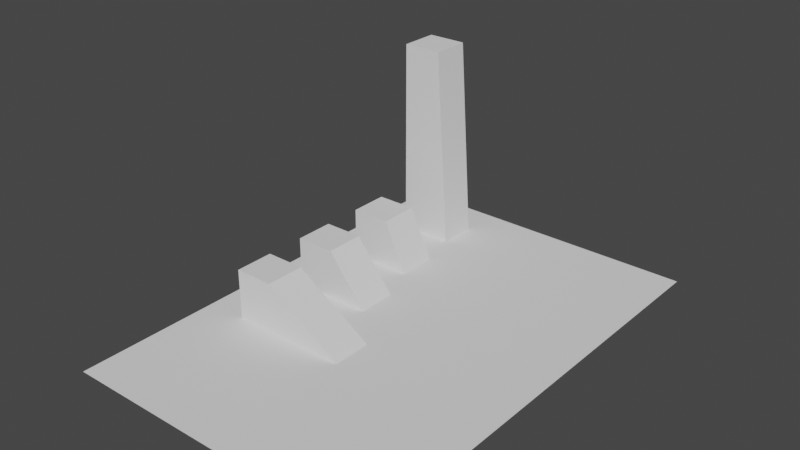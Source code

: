 # Source: testmap.blend  (saved by Blender 3.3.6; exported with 4.5.12 LTS)
import bpy
from mathutils import Matrix  # noqa: F401  (used for matrix-valued properties, if any)

bpy.ops.wm.read_factory_settings(use_empty=True)
scene = bpy.context.scene
scene.name = 'Scene'

# ---- collections
col_collection = bpy.data.collections.new('Collection'); scene.collection.children.link(col_collection)

# ---- world
world_world = bpy.data.worlds.new('World'); scene.world = world_world
world_world.use_nodes = True; world_world.node_tree.nodes.clear()
_N = world_world.node_tree.nodes; _L = world_world.node_tree.links
n0 = _N.new('ShaderNodeOutputWorld'); n0.name = 'World Output'; n0.location = (300, 300)
n1 = _N.new('ShaderNodeBackground'); n1.name = 'Background'; n1.location = (10, 300)
n1.inputs[0].default_value = (0.05088, 0.05088, 0.05088, 1.0)
_L.new(n1.outputs[0], n0.inputs[0])
n0.is_active_output = True
world_world.color = (0.05088, 0.05088, 0.05088)
world_world.use_sun_shadow = False
world_world.sun_shadow_jitter_overblur = 0.0

# ---- meshes
me_plane = bpy.data.meshes.new('Plane')
me_plane.from_pydata([(-10.03, -10.03, 0.0), (10.03, -10.03, 0.0), (-10.03, 10.03, 0.0), (10.03, 10.03, 0.0), (-10.03, 7.523, 0.0), (-10.03, 5.015, 0.0), (-10.03, 2.508, 0.0), (-10.03, -4.768e-07, 0.0), (-10.03, -2.508, 0.0), (-10.03, -5.015, 0.0), (-10.03, -7.523, 0.0), (-7.523, -10.03, 0.0), (-5.015, -10.03, 0.0), (-2.508, -10.03, 0.0), (4.768e-07, -10.03, 0.0), (2.508, -10.03, 0.0), (5.015, -10.03, 0.0), (7.523, -10.03, 0.0), (10.03, -7.523, 0.0), (10.03, -5.015, 0.0), (10.03, -2.508, 0.0), (10.03, 4.768e-07, 0.0), (10.03, 2.508, 0.0), (10.03, 5.015, 0.0), (10.03, 7.523, 0.0), (7.523, 10.03, 0.0), (5.015, 10.03, 0.0), (2.508, 10.03, 0.0), (-4.768e-07, 10.03, 0.0), (-2.508, 10.03, 0.0), (-5.015, 10.03, 0.0), (-7.523, 10.03, 0.0), (-7.523, -7.523, 0.0), (-7.523, -5.015, 0.0), (-7.523, -2.508, 0.0), (-7.523, 4.768e-07, 0.0), (-7.523, 2.508, 0.0), (-7.523, 5.015, 0.0), (-7.523, 7.523, 0.0), (-5.015, -7.523, 0.0), (-5.015, -5.015, 0.0), (-5.015, -2.508, 0.0), (-5.015, 4.768e-07, 0.0), (-5.015, 2.508, 0.0), (-4.123, 5.015, 0.0), (-4.123, 7.523, 0.0), (-2.508, -7.523, 0.0), (-2.508, -5.015, 0.0), (-2.508, -2.508, 0.0), (-3.485, 4.768e-07, 0.0), (-3.485, 2.508, 0.0), (-2.508, 5.015, 0.0), (-2.508, 7.523, 0.0), (3.576e-07, -7.523, 0.0), (2.384e-07, -5.015, 0.0), (1.192e-07, -2.508, 0.0), (0.0, 4.768e-07, 0.0), (-1.192e-07, 2.508, 0.0), (-2.384e-07, 5.015, 0.0), (-3.576e-07, 7.523, 0.0), (2.508, -7.523, 0.0), (2.508, -5.015, 0.0), (2.508, -2.508, 0.0), (2.508, 4.768e-07, 0.0), (2.508, 2.508, 0.0), (2.508, 5.015, 0.0), (2.508, 7.523, 0.0), (5.015, -7.523, 0.0), (5.015, -5.015, 0.0), (5.015, -2.508, 0.0), (5.015, 4.768e-07, 0.0), (5.015, 2.508, 0.0), (5.015, 5.015, 0.0), (5.015, 7.523, 0.0), (7.523, -7.523, 0.0), (7.523, -5.015, 0.0), (7.523, -2.508, 0.0), (7.523, 4.768e-07, 0.0), (7.523, 2.508, 0.0), (7.523, 5.015, 0.0), (7.523, 7.523, 0.0), (-7.523, -10.03, 3.183), (-5.015, -10.03, 3.183), (-7.523, -7.523, 3.183), (-7.523, -5.015, 3.183), (-7.523, -2.508, 3.183), (-7.523, 4.768e-07, 3.183), (-7.523, 2.508, 3.183), (-7.523, 5.015, 12.82), (-7.523, 7.523, 12.82), (-5.015, -7.523, 3.183), (-5.015, -5.015, 3.183), (-5.015, -2.508, 3.183), (-5.015, 4.768e-07, 3.183), (-5.015, 2.508, 3.183), (-5.015, 5.015, 12.82), (-5.015, 7.523, 12.82), (-5.015, -12.7, 0.0), (-7.523, -12.7, 0.0), (10.03, -12.7, 0.0), (-10.03, -12.7, 0.0), (-2.508, -10.03, 1.592), (-2.508, -7.523, 1.592), (-2.508, -12.7, 0.0), (4.768e-07, -12.7, 0.0), (2.508, -12.7, 0.0), (5.015, -12.7, 0.0), (7.523, -12.7, 0.0), (-5.015, -15.48, 0.0), (-7.523, -15.48, 0.0), (10.03, -15.48, 0.0), (-10.03, -15.48, 0.0), (-2.508, -15.48, 0.0), (4.768e-07, -15.48, 0.0), (2.508, -15.48, 0.0), (5.015, -15.48, 0.0), (7.523, -15.48, 0.0), (-5.015, -19.31, 0.0), (-7.523, -19.31, 0.0), (10.03, -19.31, 0.0), (-10.03, -19.31, 0.0), (-2.508, -19.31, 0.0), (4.768e-07, -19.31, 0.0), (2.508, -19.31, 0.0), (5.015, -19.31, 0.0), (7.523, -19.31, 0.0)], [], [(80, 24, 3, 25), (4, 38, 31, 2), (38, 45, 30, 31), (45, 52, 29, 30), (52, 59, 28, 29), (59, 66, 27, 28), (66, 73, 26, 27), (73, 80, 25, 26), (0, 11, 32, 10), (10, 32, 33, 9), (9, 33, 34, 8), (8, 34, 35, 7), (7, 35, 36, 6), (6, 36, 37, 5), (5, 37, 38, 4), (11, 12, 82, 81), (32, 39, 40, 33), (37, 44, 95, 88), (34, 41, 42, 35), (32, 11, 81, 83), (36, 43, 44, 37), (43, 36, 87, 94), (44, 45, 96, 95), (39, 46, 47, 40), (50, 94, 93, 49), (41, 48, 49, 42), (38, 37, 88, 89), (43, 50, 51, 44), (44, 51, 52, 45), (35, 42, 93, 86), (46, 53, 54, 47), (47, 54, 55, 48), (48, 55, 56, 49), (49, 56, 57, 50), (50, 57, 58, 51), (51, 58, 59, 52), (14, 15, 60, 53), (53, 60, 61, 54), (54, 61, 62, 55), (55, 62, 63, 56), (56, 63, 64, 57), (57, 64, 65, 58), (58, 65, 66, 59), (15, 16, 67, 60), (60, 67, 68, 61), (61, 68, 69, 62), (62, 69, 70, 63), (63, 70, 71, 64), (64, 71, 72, 65), (65, 72, 73, 66), (16, 17, 74, 67), (67, 74, 75, 68), (68, 75, 76, 69), (69, 76, 77, 70), (70, 77, 78, 71), (71, 78, 79, 72), (72, 79, 80, 73), (17, 1, 18, 74), (74, 18, 19, 75), (75, 19, 20, 76), (76, 20, 21, 77), (77, 21, 22, 78), (78, 22, 23, 79), (79, 23, 24, 80), (81, 82, 90, 83), (84, 91, 92, 85), (86, 93, 94, 87), (88, 95, 96, 89), (41, 92, 48), (43, 94, 50), (45, 38, 89, 96), (34, 33, 84, 85), (39, 32, 83, 90), (16, 15, 105, 106), (40, 47, 91), (33, 40, 91, 84), (36, 35, 86, 87), (48, 92, 91, 47), (41, 34, 85, 92), (11, 0, 100, 98), (42, 49, 93), (14, 101, 13), (46, 102, 53), (53, 102, 101, 14), (39, 90, 102, 46), (90, 82, 101, 102), (12, 13, 101, 82), (14, 13, 103, 104), (1, 17, 107, 99), (12, 11, 98, 97), (17, 16, 106, 107), (15, 14, 104, 105), (13, 12, 97, 103), (97, 98, 109, 108), (107, 106, 115, 116), (103, 97, 108, 112), (105, 104, 113, 114), (98, 100, 111, 109), (104, 103, 112, 113), (99, 107, 116, 110), (106, 105, 114, 115), (116, 115, 124, 125), (110, 116, 125, 119), (109, 111, 120, 118), (108, 109, 118, 117), (115, 114, 123, 124), (112, 108, 117, 121), (113, 112, 121, 122), (114, 113, 122, 123)])
_uv = me_plane.uv_layers.new(name='UVMap')
_uv.uv.foreach_set('vector', [0.875, 0.875, 1.0, 0.875, 1.0, 1.0, 0.875, 1.0, 0.0, 0.875, 0.125, 0.875, 0.125, 1.0, 0.0, 1.0, 0.125, 0.875, 0.25, 0.875, 0.25, 1.0, 0.125, 1.0, 0.25, 0.875, 0.375, 0.875, 0.375, 1.0, 0.25, 1.0, 0.375, 0.875, 0.5, 0.875, 0.5, 1.0, 0.375, 1.0, 0.5, 0.875, 0.625, 0.875, 0.625, 1.0, 0.5, 1.0, 0.625, 0.875, 0.75, 0.875, 0.75, 1.0, 0.625, 1.0, 0.75, 0.875, 0.875, 0.875, 0.875, 1.0, 0.75, 1.0, 0.0, 0.0, 0.125, 0.0, 0.125, 0.125, 0.0, 0.125, 0.0, 0.125, 0.125, 0.125, 0.125, 0.25, 0.0, 0.25, 0.0, 0.25, 0.125, 0.25, 0.125, 0.375, 0.0, 0.375, 0.0, 0.375, 0.125, 0.375, 0.125, 0.5, 0.0, 0.5, 0.0, 0.5, 0.125, 0.5, 0.125, 0.625, 0.0, 0.625, 0.0, 0.625, 0.125, 0.625, 0.125, 0.75, 0.0, 0.75, 0.0, 0.75, 0.125, 0.75, 0.125, 0.875, 0.0, 0.875, 0.0, 0.0, 0.0, 0.0, 0.0, 0.0, 0.0, 0.0, 0.125, 0.125, 0.25, 0.125, 0.25, 0.25, 0.125, 0.25, 0.125, 0.75, 0.25, 0.75, 0.25, 0.75, 0.125, 0.75, 0.125, 0.375, 0.25, 0.375, 0.25, 0.5, 0.125, 0.5, 0.125, 0.125, 0.125, 0.0, 0.125, 0.0, 0.125, 0.125, 0.125, 0.625, 0.25, 0.625, 0.25, 0.75, 0.125, 0.75, 0.25, 0.625, 0.125, 0.625, 0.125, 0.625, 0.25, 0.625, 0.25, 0.75, 0.25, 0.875, 0.25, 0.875, 0.25, 0.75, 0.25, 0.125, 0.375, 0.125, 0.375, 0.25, 0.25, 0.25, 0.375, 0.625, 0.25, 0.625, 0.25, 0.5, 0.375, 0.5, 0.25, 0.375, 0.375, 0.375, 0.375, 0.5, 0.25, 0.5, 0.125, 0.875, 0.125, 0.75, 0.125, 0.75, 0.125, 0.875, 0.25, 0.625, 0.375, 0.625, 0.375, 0.75, 0.25, 0.75, 0.25, 0.75, 0.375, 0.75, 0.375, 0.875, 0.25, 0.875, 0.125, 0.5, 0.25, 0.5, 0.25, 0.5, 0.125, 0.5, 0.375, 0.125, 0.5, 0.125, 0.5, 0.25, 0.375, 0.25, 0.375, 0.25, 0.5, 0.25, 0.5, 0.375, 0.375, 0.375, 0.375, 0.375, 0.5, 0.375, 0.5, 0.5, 0.375, 0.5, 0.375, 0.5, 0.5, 0.5, 0.5, 0.625, 0.375, 0.625, 0.375, 0.625, 0.5, 0.625, 0.5, 0.75, 0.375, 0.75, 0.375, 0.75, 0.5, 0.75, 0.5, 0.875, 0.375, 0.875, 0.5, 0.0, 0.625, 0.0, 0.625, 0.125, 0.5, 0.125, 0.5, 0.125, 0.625, 0.125, 0.625, 0.25, 0.5, 0.25, 0.5, 0.25, 0.625, 0.25, 0.625, 0.375, 0.5, 0.375, 0.5, 0.375, 0.625, 0.375, 0.625, 0.5, 0.5, 0.5, 0.5, 0.5, 0.625, 0.5, 0.625, 0.625, 0.5, 0.625, 0.5, 0.625, 0.625, 0.625, 0.625, 0.75, 0.5, 0.75, 0.5, 0.75, 0.625, 0.75, 0.625, 0.875, 0.5, 0.875, 0.625, 0.0, 0.75, 0.0, 0.75, 0.125, 0.625, 0.125, 0.625, 0.125, 0.75, 0.125, 0.75, 0.25, 0.625, 0.25, 0.625, 0.25, 0.75, 0.25, 0.75, 0.375, 0.625, 0.375, 0.625, 0.375, 0.75, 0.375, 0.75, 0.5, 0.625, 0.5, 0.625, 0.5, 0.75, 0.5, 0.75, 0.625, 0.625, 0.625, 0.625, 0.625, 0.75, 0.625, 0.75, 0.75, 0.625, 0.75, 0.625, 0.75, 0.75, 0.75, 0.75, 0.875, 0.625, 0.875, 0.75, 0.0, 0.875, 0.0, 0.875, 0.125, 0.75, 0.125, 0.75, 0.125, 0.875, 0.125, 0.875, 0.25, 0.75, 0.25, 0.75, 0.25, 0.875, 0.25, 0.875, 0.375, 0.75, 0.375, 0.75, 0.375, 0.875, 0.375, 0.875, 0.5, 0.75, 0.5, 0.75, 0.5, 0.875, 0.5, 0.875, 0.625, 0.75, 0.625, 0.75, 0.625, 0.875, 0.625, 0.875, 0.75, 0.75, 0.75, 0.75, 0.75, 0.875, 0.75, 0.875, 0.875, 0.75, 0.875, 0.875, 0.0, 1.0, 0.0, 1.0, 0.125, 0.875, 0.125, 0.875, 0.125, 1.0, 0.125, 1.0, 0.25, 0.875, 0.25, 0.875, 0.25, 1.0, 0.25, 1.0, 0.375, 0.875, 0.375, 0.875, 0.375, 1.0, 0.375, 1.0, 0.5, 0.875, 0.5, 0.875, 0.5, 1.0, 0.5, 1.0, 0.625, 0.875, 0.625, 0.875, 0.625, 1.0, 0.625, 1.0, 0.75, 0.875, 0.75, 0.875, 0.75, 1.0, 0.75, 1.0, 0.875, 0.875, 0.875, 0.125, 0.0, 0.25, 0.0, 0.25, 0.125, 0.125, 0.125, 0.125, 0.25, 0.25, 0.25, 0.25, 0.375, 0.125, 0.375, 0.125, 0.5, 0.25, 0.5, 0.25, 0.625, 0.125, 0.625, 0.125, 0.75, 0.25, 0.75, 0.25, 0.875, 0.125, 0.875, 0.25, 0.375, 0.25, 0.375, 0.375, 0.375, 0.25, 0.625, 0.25, 0.625, 0.375, 0.625, 0.25, 0.875, 0.125, 0.875, 0.125, 0.875, 0.25, 0.875, 0.125, 0.375, 0.125, 0.25, 0.125, 0.25, 0.125, 0.375, 0.25, 0.125, 0.125, 0.125, 0.125, 0.125, 0.25, 0.125, 0.75, 0.0, 0.625, 0.0, 0.625, 0.0, 0.75, 0.0, 0.25, 0.25, 0.375, 0.25, 0.25, 0.25, 0.125, 0.25, 0.25, 0.25, 0.25, 0.25, 0.125, 0.25, 0.125, 0.625, 0.125, 0.5, 0.125, 0.5, 0.125, 0.625, 0.375, 0.375, 0.25, 0.375, 0.25, 0.25, 0.375, 0.25, 0.25, 0.375, 0.125, 0.375, 0.125, 0.375, 0.25, 0.375, 0.125, 0.0, 0.0, 0.0, 0.0, 0.0, 0.125, 0.0, 0.25, 0.5, 0.375, 0.5, 0.25, 0.5, 0.0, 0.0, 0.0, 0.0, 0.0, 0.0, 0.375, 0.125, 0.0, 0.0, 0.5, 0.125, 0.5, 0.125, 0.0, 0.0, 0.0, 0.0, 0.0, 0.0, 0.25, 0.125, 0.25, 0.125, 0.0, 0.0, 0.375, 0.125, 0.25, 0.125, 0.25, 0.0, 0.0, 0.0, 0.0, 0.0, 0.0, 0.0, 0.0, 0.0, 0.0, 0.0, 0.0, 0.0, 0.0, 0.0, 0.0, 0.0, 0.0, 0.0, 0.0, 0.0, 1.0, 0.0, 0.875, 0.0, 0.875, 0.0, 1.0, 0.0, 0.0, 0.0, 0.0, 0.0, 0.0, 0.0, 0.0, 0.0, 0.875, 0.0, 0.75, 0.0, 0.75, 0.0, 0.875, 0.0, 0.625, 0.0, 0.5, 0.0, 0.5, 0.0, 0.625, 0.0, 0.0, 0.0, 0.0, 0.0, 0.0, 0.0, 0.0, 0.0, 0.0, 0.0, 0.0, 0.0, 0.0, 0.0, 0.0, 0.0, 0.875, 0.0, 0.75, 0.0, 0.75, 0.0, 0.875, 0.0, 0.0, 0.0, 0.0, 0.0, 0.0, 0.0, 0.0, 0.0, 0.625, 0.0, 0.5, 0.0, 0.5, 0.0, 0.625, 0.0, 0.125, 0.0, 0.0, 0.0, 0.0, 0.0, 0.125, 0.0, 0.0, 0.0, 0.0, 0.0, 0.0, 0.0, 0.0, 0.0, 1.0, 0.0, 0.875, 0.0, 0.875, 0.0, 1.0, 0.0, 0.75, 0.0, 0.625, 0.0, 0.625, 0.0, 0.75, 0.0, 0.875, 0.0, 0.75, 0.0, 0.75, 0.0, 0.875, 0.0, 1.0, 0.0, 0.875, 0.0, 0.875, 0.0, 1.0, 0.0, 0.125, 0.0, 0.0, 0.0, 0.0, 0.0, 0.125, 0.0, 0.0, 0.0, 0.0, 0.0, 0.0, 0.0, 0.0, 0.0, 0.75, 0.0, 0.625, 0.0, 0.625, 0.0, 0.75, 0.0, 0.0, 0.0, 0.0, 0.0, 0.0, 0.0, 0.0, 0.0, 0.0, 0.0, 0.0, 0.0, 0.0, 0.0, 0.0, 0.0, 0.625, 0.0, 0.5, 0.0, 0.5, 0.0, 0.625, 0.0])
me_plane.update()

# ---- objects
ob_plane = bpy.data.objects.new('Plane', me_plane)

# ---- transforms, parenting, visibility, modifiers, constraints
ob_plane.location = (0.0, 0.0, 0.0)

# ---- collection membership
col_collection.objects.link(ob_plane)

# ---- scene / render settings (as saved in the file)
scene.frame_start = 1; scene.frame_end = 250; scene.frame_set(1)
scene.render.engine = 'BLENDER_EEVEE_NEXT'
scene.cycles.sampling_pattern = 'TABULATED_SOBOL'
scene.cycles.use_light_tree = False
scene.view_settings.view_transform = 'Filmic'
bpy.context.view_layer.update()

# ---- added for rendering (the .blend has no active camera and no usable light): camera, sun
cam_auto = bpy.data.cameras.new('AutoCamera')
cam_auto.lens = 50.0
cam_auto.sensor_width = 36.0
cam_auto.clip_end = 1000.0
ob_auto_camera = bpy.data.objects.new('AutoCamera', cam_auto)
scene.collection.objects.link(ob_auto_camera)
ob_auto_camera.location = (34.9585, -46.5906, 34.3745)
ob_auto_camera.rotation_euler = (1.09748, -7.21219e-08, 0.694738)
scene.camera = ob_auto_camera
light_auto_sun = bpy.data.lights.new('AutoSun', 'SUN')
light_auto_sun.energy = 3.0
light_auto_sun.angle = 0.0523599
ob_auto_sun = bpy.data.objects.new('AutoSun', light_auto_sun)
scene.collection.objects.link(ob_auto_sun)
ob_auto_sun.rotation_euler = (0.872665, 0.174533, 0.523599)
bpy.context.view_layer.update()
